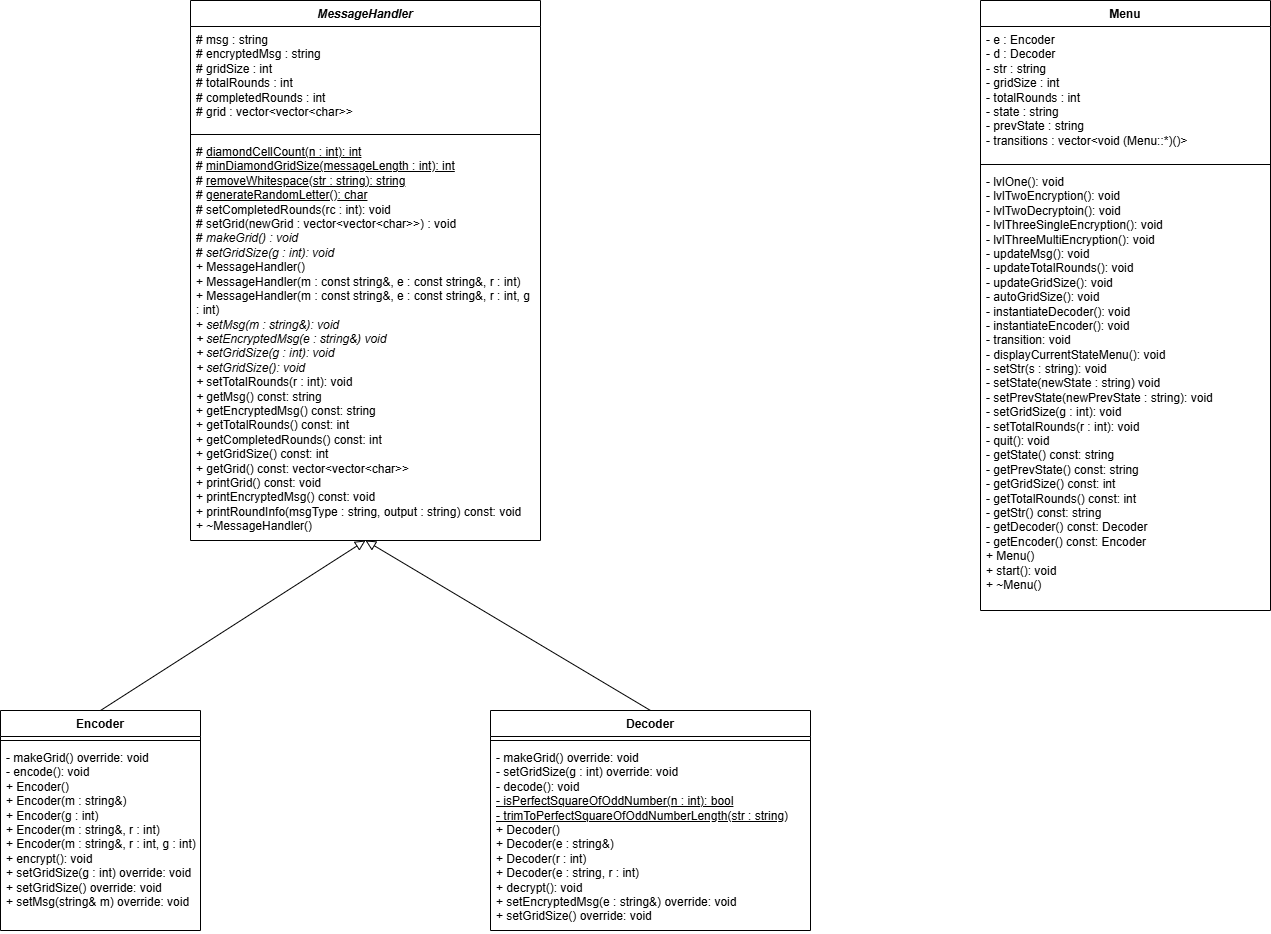

The diagram above was exported from draw.io. Its source (the exported page's mxGraphModel, read from the mxfile embedded in the PNG):
<mxGraphModel dx="1455" dy="2046" grid="1" gridSize="10" guides="1" tooltips="1" connect="1" arrows="1" fold="1" page="1" pageScale="1" pageWidth="850" pageHeight="1100" math="0" shadow="0">
  <root>
    <mxCell id="0" />
    <mxCell id="1" parent="0" />
    <mxCell id="Ox8rHGJfOuQ1qjID9iKy-6" value="&lt;i&gt;MessageHandler&lt;/i&gt;" style="swimlane;fontStyle=1;align=center;verticalAlign=top;childLayout=stackLayout;horizontal=1;startSize=26;horizontalStack=0;resizeParent=1;resizeParentMax=0;resizeLast=0;collapsible=1;marginBottom=0;whiteSpace=wrap;html=1;" vertex="1" parent="1">
      <mxGeometry x="200" y="-500" width="350" height="540" as="geometry" />
    </mxCell>
    <mxCell id="Ox8rHGJfOuQ1qjID9iKy-7" value="# msg : string&lt;div&gt;# encryptedMsg : string&lt;/div&gt;&lt;div&gt;# gridSize : int&lt;/div&gt;&lt;div&gt;# totalRounds : int&lt;/div&gt;&lt;div&gt;# completedRounds : int&lt;/div&gt;&lt;div&gt;# grid : vector&amp;lt;vector&amp;lt;char&amp;gt;&amp;gt;&lt;/div&gt;" style="text;strokeColor=none;fillColor=none;align=left;verticalAlign=top;spacingLeft=4;spacingRight=4;overflow=hidden;rotatable=0;points=[[0,0.5],[1,0.5]];portConstraint=eastwest;whiteSpace=wrap;html=1;" vertex="1" parent="Ox8rHGJfOuQ1qjID9iKy-6">
      <mxGeometry y="26" width="350" height="104" as="geometry" />
    </mxCell>
    <mxCell id="Ox8rHGJfOuQ1qjID9iKy-8" value="" style="line;strokeWidth=1;fillColor=none;align=left;verticalAlign=middle;spacingTop=-1;spacingLeft=3;spacingRight=3;rotatable=0;labelPosition=right;points=[];portConstraint=eastwest;strokeColor=inherit;" vertex="1" parent="Ox8rHGJfOuQ1qjID9iKy-6">
      <mxGeometry y="130" width="350" height="8" as="geometry" />
    </mxCell>
    <mxCell id="Ox8rHGJfOuQ1qjID9iKy-9" value="# &lt;u&gt;diamondCellCount(n : int): int&lt;/u&gt;&lt;div&gt;# &lt;u&gt;minDiamondGridSize(messageLength : int): int&lt;/u&gt;&lt;/div&gt;&lt;div&gt;# &lt;u&gt;removeWhitespace(str : string): string&lt;/u&gt;&lt;/div&gt;&lt;div&gt;# &lt;u&gt;generateRandomLetter()&lt;span style=&quot;background-color: transparent; color: light-dark(rgb(0, 0, 0), rgb(255, 255, 255));&quot;&gt;: char&lt;/span&gt;&lt;/u&gt;&lt;/div&gt;&lt;div&gt;# setCompletedRounds(rc : int): void&lt;/div&gt;&lt;div&gt;# setGrid(newGrid : vector&amp;lt;vector&amp;lt;char&amp;gt;&amp;gt;) : void&lt;/div&gt;&lt;div&gt;#&amp;nbsp;&lt;i&gt;makeGrid() : void&lt;/i&gt;&lt;/div&gt;&lt;div&gt;#&amp;nbsp;&lt;i&gt;setGridSize(g : int): void&lt;/i&gt;&lt;/div&gt;&lt;div&gt;+ MessageHandler()&lt;/div&gt;&lt;div&gt;+ MessageHandler(m : const string&amp;amp;, e : const string&amp;amp;, r : int)&lt;/div&gt;&lt;div&gt;&lt;div&gt;+ MessageHandler(m : const string&amp;amp;, e : const string&amp;amp;, r : int, g : int)&lt;/div&gt;&lt;div&gt;+&amp;nbsp;&lt;i&gt;setMsg(m : string&amp;amp;): void&lt;/i&gt;&lt;/div&gt;&lt;div&gt;&lt;i&gt;+ setEncryptedMsg(e : string&amp;amp;) void&lt;/i&gt;&lt;/div&gt;&lt;div&gt;&lt;i&gt;+ setGridSize(g : int): void&lt;/i&gt;&lt;/div&gt;&lt;div&gt;&lt;i&gt;+ setGridSize(): void&lt;/i&gt;&lt;/div&gt;&lt;div&gt;&lt;i&gt;+&amp;nbsp;&lt;/i&gt;setTotalRounds(r : int): void&lt;/div&gt;&lt;div&gt;&lt;i&gt;+&amp;nbsp;&lt;/i&gt;getMsg() const: string&amp;nbsp;&lt;/div&gt;&lt;div&gt;+ getEncryptedMsg() const: string&lt;/div&gt;&lt;div&gt;+ getTotalRounds() const: int&lt;/div&gt;&lt;div&gt;+ getCompletedRounds() const: int&lt;/div&gt;&lt;div&gt;+ getGridSize() const: int&lt;/div&gt;&lt;div&gt;+ getGrid() const: vector&amp;lt;vector&amp;lt;char&amp;gt;&amp;gt;&lt;/div&gt;&lt;div&gt;+ printGrid() const: void&lt;/div&gt;&lt;div&gt;+ printEncryptedMsg() const: void&lt;/div&gt;&lt;div&gt;+ printRoundInfo(msgType : string, output : string) const: void&lt;/div&gt;&lt;div&gt;+ ~MessageHandler()&lt;/div&gt;&lt;div&gt;&lt;br&gt;&lt;/div&gt;&lt;div&gt;&lt;br&gt;&lt;/div&gt;&lt;div&gt;&lt;br&gt;&lt;/div&gt;&lt;/div&gt;&lt;div&gt;&lt;br&gt;&lt;/div&gt;" style="text;strokeColor=none;fillColor=none;align=left;verticalAlign=top;spacingLeft=4;spacingRight=4;overflow=hidden;rotatable=0;points=[[0,0.5],[1,0.5]];portConstraint=eastwest;whiteSpace=wrap;html=1;" vertex="1" parent="Ox8rHGJfOuQ1qjID9iKy-6">
      <mxGeometry y="138" width="350" height="402" as="geometry" />
    </mxCell>
    <mxCell id="Ox8rHGJfOuQ1qjID9iKy-16" style="edgeStyle=none;curved=1;rounded=0;orthogonalLoop=1;jettySize=auto;html=1;exitX=0.5;exitY=0;exitDx=0;exitDy=0;entryX=0.5;entryY=1;entryDx=0;entryDy=0;fontSize=12;startSize=8;endSize=8;endArrow=block;endFill=0;" edge="1" parent="1" source="Ox8rHGJfOuQ1qjID9iKy-12" target="Ox8rHGJfOuQ1qjID9iKy-6">
      <mxGeometry relative="1" as="geometry" />
    </mxCell>
    <mxCell id="Ox8rHGJfOuQ1qjID9iKy-12" value="Encoder" style="swimlane;fontStyle=1;align=center;verticalAlign=top;childLayout=stackLayout;horizontal=1;startSize=26;horizontalStack=0;resizeParent=1;resizeParentMax=0;resizeLast=0;collapsible=1;marginBottom=0;whiteSpace=wrap;html=1;" vertex="1" parent="1">
      <mxGeometry x="10" y="210" width="200" height="220" as="geometry" />
    </mxCell>
    <mxCell id="Ox8rHGJfOuQ1qjID9iKy-14" value="" style="line;strokeWidth=1;fillColor=none;align=left;verticalAlign=middle;spacingTop=-1;spacingLeft=3;spacingRight=3;rotatable=0;labelPosition=right;points=[];portConstraint=eastwest;strokeColor=inherit;" vertex="1" parent="Ox8rHGJfOuQ1qjID9iKy-12">
      <mxGeometry y="26" width="200" height="8" as="geometry" />
    </mxCell>
    <mxCell id="Ox8rHGJfOuQ1qjID9iKy-15" value="- makeGrid() override: void&lt;div&gt;- encode(): void&lt;/div&gt;&lt;div&gt;+ Encoder()&lt;/div&gt;&lt;div&gt;+ Encoder(m : string&amp;amp;)&lt;/div&gt;&lt;div&gt;+ Encoder(g : int)&lt;/div&gt;&lt;div&gt;+ Encoder(m : string&amp;amp;, r : int)&lt;/div&gt;&lt;div&gt;+ Encoder(m : string&amp;amp;, r : int, g : int)&lt;/div&gt;&lt;div&gt;+ encrypt(): void&lt;/div&gt;&lt;div&gt;+ setGridSize(g : int) override: void&lt;/div&gt;&lt;div&gt;+ setGridSize() override: void&lt;/div&gt;&lt;div&gt;+ setMsg(string&amp;amp; m) override: void&lt;/div&gt;&lt;div&gt;&lt;br&gt;&lt;/div&gt;" style="text;strokeColor=none;fillColor=none;align=left;verticalAlign=top;spacingLeft=4;spacingRight=4;overflow=hidden;rotatable=0;points=[[0,0.5],[1,0.5]];portConstraint=eastwest;whiteSpace=wrap;html=1;" vertex="1" parent="Ox8rHGJfOuQ1qjID9iKy-12">
      <mxGeometry y="34" width="200" height="186" as="geometry" />
    </mxCell>
    <mxCell id="Ox8rHGJfOuQ1qjID9iKy-24" style="edgeStyle=none;curved=1;rounded=0;orthogonalLoop=1;jettySize=auto;html=1;exitX=0.5;exitY=0;exitDx=0;exitDy=0;entryX=0.5;entryY=1;entryDx=0;entryDy=0;fontSize=12;startSize=8;endSize=8;endArrow=block;endFill=0;" edge="1" parent="1" source="Ox8rHGJfOuQ1qjID9iKy-18" target="Ox8rHGJfOuQ1qjID9iKy-6">
      <mxGeometry relative="1" as="geometry" />
    </mxCell>
    <mxCell id="Ox8rHGJfOuQ1qjID9iKy-18" value="Decoder" style="swimlane;fontStyle=1;align=center;verticalAlign=top;childLayout=stackLayout;horizontal=1;startSize=26;horizontalStack=0;resizeParent=1;resizeParentMax=0;resizeLast=0;collapsible=1;marginBottom=0;whiteSpace=wrap;html=1;" vertex="1" parent="1">
      <mxGeometry x="500" y="210" width="320" height="220" as="geometry" />
    </mxCell>
    <mxCell id="Ox8rHGJfOuQ1qjID9iKy-20" value="" style="line;strokeWidth=1;fillColor=none;align=left;verticalAlign=middle;spacingTop=-1;spacingLeft=3;spacingRight=3;rotatable=0;labelPosition=right;points=[];portConstraint=eastwest;strokeColor=inherit;" vertex="1" parent="Ox8rHGJfOuQ1qjID9iKy-18">
      <mxGeometry y="26" width="320" height="8" as="geometry" />
    </mxCell>
    <mxCell id="Ox8rHGJfOuQ1qjID9iKy-21" value="- makeGrid() override: void&lt;div&gt;- setGridSize(g : int) override: void&lt;/div&gt;&lt;div&gt;- decode(): void&lt;/div&gt;&lt;div&gt;&lt;u&gt;- isPerfectSquareOfOddNumber(n : int): bool&lt;/u&gt;&lt;/div&gt;&lt;div&gt;&lt;u&gt;- trimToPerfectSquareOfOddNumberLength(str : string)&lt;/u&gt;&lt;/div&gt;&lt;div&gt;+ Decoder()&lt;/div&gt;&lt;div&gt;+ Decoder(e : string&amp;amp;)&lt;/div&gt;&lt;div&gt;+ Decoder(r : int)&lt;/div&gt;&lt;div&gt;+ Decoder(e : string, r : int)&lt;/div&gt;&lt;div&gt;+ decrypt(): void&lt;br&gt;&lt;/div&gt;&lt;div&gt;+ setEncryptedMsg(e : string&amp;amp;) override: void&lt;/div&gt;&lt;div&gt;+ setGridSize() override: void&lt;/div&gt;&lt;div&gt;&lt;br&gt;&lt;/div&gt;" style="text;strokeColor=none;fillColor=none;align=left;verticalAlign=top;spacingLeft=4;spacingRight=4;overflow=hidden;rotatable=0;points=[[0,0.5],[1,0.5]];portConstraint=eastwest;whiteSpace=wrap;html=1;" vertex="1" parent="Ox8rHGJfOuQ1qjID9iKy-18">
      <mxGeometry y="34" width="320" height="186" as="geometry" />
    </mxCell>
    <mxCell id="Ox8rHGJfOuQ1qjID9iKy-26" value="Menu" style="swimlane;fontStyle=1;align=center;verticalAlign=top;childLayout=stackLayout;horizontal=1;startSize=26;horizontalStack=0;resizeParent=1;resizeParentMax=0;resizeLast=0;collapsible=1;marginBottom=0;whiteSpace=wrap;html=1;" vertex="1" parent="1">
      <mxGeometry x="990" y="-500" width="290" height="610" as="geometry" />
    </mxCell>
    <mxCell id="Ox8rHGJfOuQ1qjID9iKy-27" value="- e : Encoder&lt;div&gt;- d : Decoder&lt;/div&gt;&lt;div&gt;- str : string&lt;/div&gt;&lt;div&gt;- gridSize : int&lt;/div&gt;&lt;div&gt;- totalRounds : int&lt;/div&gt;&lt;div&gt;- state : string&lt;/div&gt;&lt;div&gt;- prevState : string&lt;/div&gt;&lt;div&gt;- transitions : vector&amp;lt;void (Menu::*)()&amp;gt;&lt;/div&gt;" style="text;strokeColor=none;fillColor=none;align=left;verticalAlign=top;spacingLeft=4;spacingRight=4;overflow=hidden;rotatable=0;points=[[0,0.5],[1,0.5]];portConstraint=eastwest;whiteSpace=wrap;html=1;" vertex="1" parent="Ox8rHGJfOuQ1qjID9iKy-26">
      <mxGeometry y="26" width="290" height="134" as="geometry" />
    </mxCell>
    <mxCell id="Ox8rHGJfOuQ1qjID9iKy-28" value="" style="line;strokeWidth=1;fillColor=none;align=left;verticalAlign=middle;spacingTop=-1;spacingLeft=3;spacingRight=3;rotatable=0;labelPosition=right;points=[];portConstraint=eastwest;strokeColor=inherit;" vertex="1" parent="Ox8rHGJfOuQ1qjID9iKy-26">
      <mxGeometry y="160" width="290" height="8" as="geometry" />
    </mxCell>
    <mxCell id="Ox8rHGJfOuQ1qjID9iKy-29" value="- lvlOne(): void&lt;div&gt;- lvlTwoEncryption(): void&lt;/div&gt;&lt;div&gt;- lvlTwoDecryptoin(): void&lt;/div&gt;&lt;div&gt;- lvlThreeSingleEncryption(): void&lt;/div&gt;&lt;div&gt;- lvlThreeMultiEncryption(): void&lt;/div&gt;&lt;div&gt;- updateMsg(&lt;span style=&quot;background-color: transparent; color: light-dark(rgb(0, 0, 0), rgb(255, 255, 255));&quot;&gt;): void&lt;/span&gt;&lt;/div&gt;&lt;div&gt;&lt;span style=&quot;background-color: transparent; color: light-dark(rgb(0, 0, 0), rgb(255, 255, 255));&quot;&gt;- updateTotalRounds(): void&lt;/span&gt;&lt;/div&gt;&lt;div&gt;- updateGridSize(): void&lt;span style=&quot;background-color: transparent; color: light-dark(rgb(0, 0, 0), rgb(255, 255, 255));&quot;&gt;&lt;/span&gt;&lt;/div&gt;&lt;div&gt;&lt;span style=&quot;background-color: transparent; color: light-dark(rgb(0, 0, 0), rgb(255, 255, 255));&quot;&gt;- autoGridSize(): void&lt;/span&gt;&lt;/div&gt;&lt;div&gt;&lt;span style=&quot;background-color: transparent; color: light-dark(rgb(0, 0, 0), rgb(255, 255, 255));&quot;&gt;- instantiateDecoder(): void&lt;/span&gt;&lt;/div&gt;&lt;div&gt;&lt;span style=&quot;background-color: transparent; color: light-dark(rgb(0, 0, 0), rgb(255, 255, 255));&quot;&gt;- instantiateEncoder(): void&lt;/span&gt;&lt;/div&gt;&lt;div&gt;&lt;span style=&quot;background-color: transparent; color: light-dark(rgb(0, 0, 0), rgb(255, 255, 255));&quot;&gt;- transition: void&lt;/span&gt;&lt;/div&gt;&lt;div&gt;&lt;span style=&quot;background-color: transparent; color: light-dark(rgb(0, 0, 0), rgb(255, 255, 255));&quot;&gt;- displayCurrentStateMenu(): void&lt;/span&gt;&lt;/div&gt;&lt;div&gt;- setStr(s : string): void&lt;/div&gt;&lt;div&gt;- setState(newState : string) void&lt;/div&gt;&lt;div&gt;- setPrevState(newPrevState : string): void&lt;/div&gt;&lt;div&gt;- setGridSize(g : int): void&lt;/div&gt;&lt;div&gt;- setTotalRounds(r : int): void&lt;/div&gt;&lt;div&gt;- quit(): void&lt;/div&gt;&lt;div&gt;- getState() const: string&lt;/div&gt;&lt;div&gt;- getPrevState() const: string&lt;/div&gt;&lt;div&gt;- getGridSize() const: int&lt;/div&gt;&lt;div&gt;- getTotalRounds() const: int&lt;/div&gt;&lt;div&gt;- getStr() const: string&lt;/div&gt;&lt;div&gt;- getDecoder() const: Decoder&lt;/div&gt;&lt;div&gt;- getEncoder() const: Encoder&lt;/div&gt;&lt;div&gt;+ Menu()&lt;/div&gt;&lt;div&gt;+ start(): void&lt;/div&gt;&lt;div&gt;+ ~Menu()&lt;/div&gt;" style="text;strokeColor=none;fillColor=none;align=left;verticalAlign=top;spacingLeft=4;spacingRight=4;overflow=hidden;rotatable=0;points=[[0,0.5],[1,0.5]];portConstraint=eastwest;whiteSpace=wrap;html=1;" vertex="1" parent="Ox8rHGJfOuQ1qjID9iKy-26">
      <mxGeometry y="168" width="290" height="442" as="geometry" />
    </mxCell>
  </root>
</mxGraphModel>